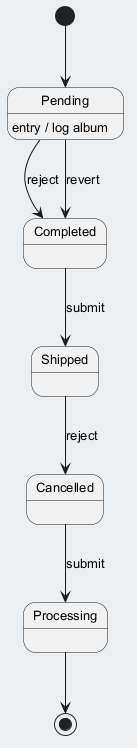

The diagram above was rendered by PlantUML. Its source (embedded in the PNG):
@startuml
skinparam backgroundColor #ECEFF1
skinparam classBackgroundColor #FFFFFF
skinparam classBorderColor #455A64
skinparam defaultFontSize 13
[*] --> Pending
Pending --> Completed : reject
Pending : entry / log album
Completed --> Shipped : submit
Shipped --> Cancelled : reject
Cancelled --> Processing : submit
Pending --> Completed : revert
Processing --> [*]
@enduml